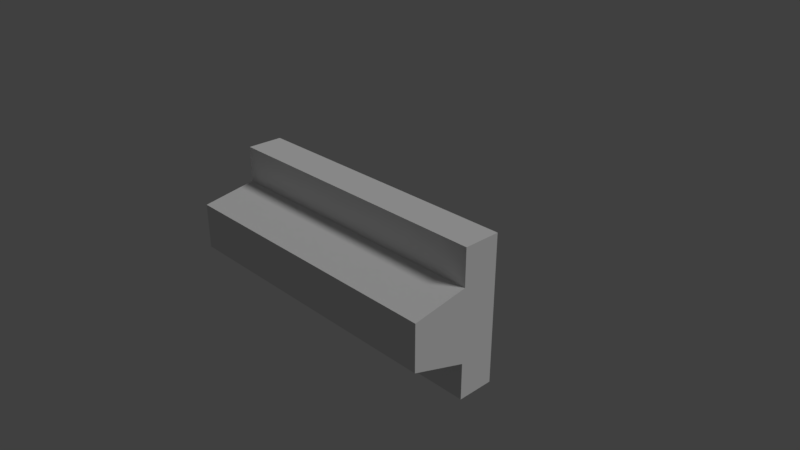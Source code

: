 # Source: wainscottBasic.blend  (saved by Blender 2.79.0; exported with 4.5.12 LTS)
import bpy
from mathutils import Matrix  # noqa: F401  (used for matrix-valued properties, if any)

bpy.ops.wm.read_factory_settings(use_empty=True)
scene = bpy.context.scene
scene.name = 'Scene'

# ---- collections
col_collection_1 = bpy.data.collections.new('Collection 1'); scene.collection.children.link(col_collection_1)

# ---- materials (node trees are filled in below, after node groups)
mat_material_001 = bpy.data.materials.new('Material.001')
mat_material_001.alpha_threshold = 0.0
mat_material_001.use_transparent_shadow = False
mat_material_001.roughness = 0.5

# ---- material node trees

# ---- world
world_world = bpy.data.worlds.new('World'); scene.world = world_world
world_world.color = (0.05088, 0.05088, 0.05088)
world_world.use_sun_shadow = False
world_world.sun_shadow_jitter_overblur = 0.0
world_world.cycles.sampling_method = 'MANUAL'

# ---- cameras
cam_camera = bpy.data.cameras.new('Camera')
cam_camera.clip_end = 100.0
cam_camera.lens = 35.0
cam_camera.sensor_width = 32.0
cam_camera.sensor_height = 18.0
cam_camera.ortho_scale = 7.314
cam_camera.dof.focus_distance = 0.0
cam_camera.dof.aperture_fstop = 128.0

# ---- lights
light_lamp = bpy.data.lights.new('Lamp', 'SUN')
light_lamp.transmission_factor = 0.0
light_lamp.cutoff_distance = 30.0
light_lamp.angle = 0.1993
light_lamp.energy = 1.0
light_lamp.shadow_buffer_clip_start = 1.001
light_lamp.shadow_soft_size = 0.1
light_lamp.shadow_cascade_max_distance = 1000.0

# ---- meshes
me_cube_001 = bpy.data.meshes.new('Cube.001')
me_cube_001.from_pydata([(-2.0, -0.25, -1.0), (-2.0, -0.25, 1.0), (-2.0, 0.25, -1.0), (-2.0, 0.25, 1.0), (2.0, -0.25, -1.0), (2.0, -0.25, 1.0), (2.0, 0.25, -1.0), (2.0, 0.25, 1.0), (-2.0, -1.0, -0.2558), (-2.0, 0.25, -0.2558), (2.0, 0.25, -0.2558), (2.0, -1.0, -0.2558), (-2.0, -1.0, 0.3742), (-2.0, 0.25, -0.5), (2.0, 0.25, -0.5), (2.0, -0.25, -0.5), (-2.0, -0.25, -0.5), (-2.0, 0.25, 0.3742), (2.0, 0.25, 0.3742), (2.0, -1.0, 0.3742), (-2.0, -0.25, 0.5), (-2.0, 0.25, 0.5), (2.0, 0.25, 0.5), (2.0, -0.25, 0.5)], [], [(20, 1, 3, 21), (21, 3, 7, 22), (22, 7, 5, 23), (23, 5, 1, 20), (2, 6, 4, 0), (7, 3, 1, 5), (15, 11, 8, 16), (14, 10, 11, 15), (13, 9, 10, 14), (16, 8, 9, 13), (0, 16, 13, 2), (2, 13, 14, 6), (6, 14, 15, 4), (4, 15, 16, 0), (11, 19, 12, 8), (10, 18, 19, 11), (9, 17, 18, 10), (8, 12, 17, 9), (19, 23, 20, 12), (18, 22, 23, 19), (17, 21, 22, 18), (12, 20, 21, 17)])
_uv = me_cube_001.uv_layers.new(name='UVMap')
_uv.uv.foreach_set('vector', [0.0, 0.0, 0.0, 0.0, 0.0, 0.0, 0.0, 0.0, 0.0, 0.0, 0.0, 0.0, 0.0, 0.0, 0.0, 0.0, 0.0, 0.0, 0.0, 0.0, 0.0, 0.0, 0.0, 0.0, 1.0, 0.75, 1.0, 1.0, 0.0, 1.0, 0.0, 0.75, 0.0, 0.0, 0.0, 0.0, 0.0, 0.0, 0.0, 0.0, 0.0, 0.0, 0.0, 0.0, 0.0, 0.0, 0.0, 0.0, 0.0, 0.0, 0.0, 0.0, 0.0, 0.0, 0.0, 0.0, 0.0, 0.0, 0.0, 0.0, 0.0, 0.0, 0.0, 0.0, 0.0, 0.0, 0.0, 0.0, 0.0, 0.0, 0.0, 0.0, 0.0, 0.0, 0.0, 0.0, 0.0, 0.0, 0.0, 0.0, 0.0, 0.0, 0.0, 0.0, 0.0, 0.0, 0.0, 0.0, 0.0, 0.0, 0.0, 0.0, 0.0, 0.0, 0.0, 0.0, 0.0, 0.0, 0.0, 0.0, 0.0, 0.0, 0.0, 0.0, 1.0, 0.0, 1.0, 0.25, 0.0, 0.25, 0.0, 0.0, 1.0, 0.3125, 1.0, 0.6875, 0.0, 0.6875, 0.0, 0.3125, 0.0, 0.0, 0.0, 0.0, 0.0, 0.0, 0.0, 0.0, 0.0, 0.0, 0.0, 0.0, 0.0, 0.0, 0.0, 0.0, 0.0, 0.0, 0.0, 0.0, 0.0, 0.0, 0.0, 0.0, 0.0, 0.0, 0.0, 0.0, 0.0, 0.0, 0.0, 0.0, 0.0, 0.0, 0.0, 0.0, 0.0, 0.0, 0.0, 0.0, 0.0, 0.0, 0.0, 0.0, 0.0, 0.0, 0.0, 0.0, 0.0, 0.0, 0.0, 0.0, 0.0, 0.0, 0.0, 0.0])
me_cube_001.materials.append(mat_material_001)
me_cube_001.use_remesh_preserve_volume = False
me_cube_001.use_remesh_preserve_attributes = False
me_cube_001.use_mirror_vertex_groups = False
me_cube_001.update()

# ---- objects
ob_cube = bpy.data.objects.new('Cube', me_cube_001)
ob_lamp = bpy.data.objects.new('Lamp', light_lamp)
ob_camera = bpy.data.objects.new('Camera', cam_camera)

# ---- transforms, parenting, visibility, modifiers, constraints
ob_cube.location = (0.0, -0.1216, 0.0)
ob_cube.lineart.crease_threshold = 0.0
ob_lamp.location = (4.076, 1.005, 5.904)
ob_lamp.rotation_euler = (0.6503, 0.05522, 1.866)
ob_lamp.lock_rotations_4d = False
ob_lamp.empty_display_type = 'ARROWS'
ob_lamp.color = (0.0, 0.0, 0.0, 0.0)
ob_lamp.lineart.crease_threshold = 0.0
ob_camera.location = (7.481, -6.508, 5.344)
ob_camera.rotation_euler = (1.109, 0.0, 0.8149)
ob_camera.lock_rotations_4d = False
ob_camera.empty_display_type = 'ARROWS'
ob_camera.color = (0.0, 0.0, 0.0, 0.0)
ob_camera.display_type = 'WIRE'
ob_camera.lineart.crease_threshold = 0.0

# ---- collection membership
col_collection_1.objects.link(ob_cube)
col_collection_1.objects.link(ob_lamp)
col_collection_1.objects.link(ob_camera)

# ---- scene / render settings (as saved in the file)
scene.camera = ob_camera
scene.frame_start = 1; scene.frame_end = 250; scene.frame_set(1)
scene.render.engine = 'BLENDER_EEVEE_NEXT'
scene.render.resolution_percentage = 50
scene.render.dither_intensity = 0.0
scene.cycles.use_denoising = False
scene.cycles.samples = 128
scene.cycles.sampling_pattern = 'TABULATED_SOBOL'
scene.cycles.use_adaptive_sampling = False
scene.cycles.use_light_tree = False
scene.cycles.blur_glossy = 0.0
scene.cycles.sample_clamp_indirect = 0.0
scene.view_settings.view_transform = 'Standard'
bpy.context.view_layer.update()
